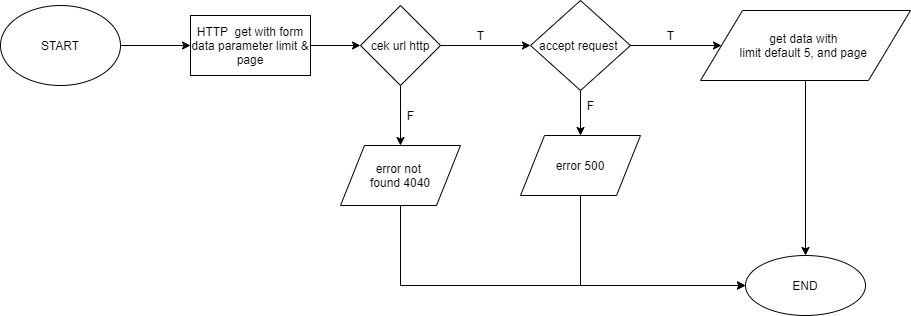

The diagram above was exported from draw.io. Its source (the exported page's mxGraphModel, read from the mxfile embedded in the PNG):
<mxGraphModel dx="852" dy="494" grid="1" gridSize="10" guides="1" tooltips="1" connect="1" arrows="1" fold="1" page="1" pageScale="1" pageWidth="1100" pageHeight="850" math="0" shadow="0">
  <root>
    <mxCell id="0" />
    <mxCell id="1" parent="0" />
    <mxCell id="chVk4pYl8qdnUEpcCMV0-3" value="" style="edgeStyle=orthogonalEdgeStyle;rounded=0;orthogonalLoop=1;jettySize=auto;html=1;" parent="1" source="chVk4pYl8qdnUEpcCMV0-1" target="chVk4pYl8qdnUEpcCMV0-8" edge="1">
      <mxGeometry relative="1" as="geometry">
        <mxPoint x="280" y="70" as="targetPoint" />
      </mxGeometry>
    </mxCell>
    <mxCell id="chVk4pYl8qdnUEpcCMV0-1" value="&lt;font style=&quot;vertical-align: inherit&quot;&gt;&lt;font style=&quot;vertical-align: inherit&quot;&gt;START&lt;/font&gt;&lt;/font&gt;" style="ellipse;whiteSpace=wrap;html=1;" parent="1" vertex="1">
      <mxGeometry x="160" y="30" width="120" height="80" as="geometry" />
    </mxCell>
    <mxCell id="gaLU3qRtmlREW89i2nHB-1" value="" style="edgeStyle=orthogonalEdgeStyle;rounded=0;orthogonalLoop=1;jettySize=auto;html=1;" parent="1" source="chVk4pYl8qdnUEpcCMV0-8" target="chVk4pYl8qdnUEpcCMV0-10" edge="1">
      <mxGeometry relative="1" as="geometry" />
    </mxCell>
    <mxCell id="chVk4pYl8qdnUEpcCMV0-8" value="&lt;span&gt;HTTP&amp;nbsp; get with form data parameter limit &amp;amp; page&lt;/span&gt;" style="whiteSpace=wrap;html=1;" parent="1" vertex="1">
      <mxGeometry x="350" y="40" width="120" height="60" as="geometry" />
    </mxCell>
    <mxCell id="chVk4pYl8qdnUEpcCMV0-13" value="" style="edgeStyle=orthogonalEdgeStyle;rounded=0;orthogonalLoop=1;jettySize=auto;html=1;" parent="1" source="chVk4pYl8qdnUEpcCMV0-10" target="chVk4pYl8qdnUEpcCMV0-12" edge="1">
      <mxGeometry relative="1" as="geometry" />
    </mxCell>
    <mxCell id="chVk4pYl8qdnUEpcCMV0-15" value="" style="edgeStyle=orthogonalEdgeStyle;rounded=0;orthogonalLoop=1;jettySize=auto;html=1;" parent="1" source="chVk4pYl8qdnUEpcCMV0-10" target="chVk4pYl8qdnUEpcCMV0-18" edge="1">
      <mxGeometry relative="1" as="geometry">
        <mxPoint x="510" y="240" as="targetPoint" />
      </mxGeometry>
    </mxCell>
    <mxCell id="chVk4pYl8qdnUEpcCMV0-10" value="cek url http" style="rhombus;whiteSpace=wrap;html=1;" parent="1" vertex="1">
      <mxGeometry x="520" y="30" width="80" height="80" as="geometry" />
    </mxCell>
    <mxCell id="gaLU3qRtmlREW89i2nHB-10" value="" style="edgeStyle=orthogonalEdgeStyle;rounded=0;orthogonalLoop=1;jettySize=auto;html=1;entryX=0;entryY=0.5;entryDx=0;entryDy=0;" parent="1" source="chVk4pYl8qdnUEpcCMV0-12" target="chVk4pYl8qdnUEpcCMV0-38" edge="1">
      <mxGeometry relative="1" as="geometry">
        <Array as="points">
          <mxPoint x="560" y="310" />
        </Array>
      </mxGeometry>
    </mxCell>
    <mxCell id="chVk4pYl8qdnUEpcCMV0-12" value="error not &lt;br&gt;found 4040" style="shape=parallelogram;perimeter=parallelogramPerimeter;whiteSpace=wrap;html=1;fixedSize=1;" parent="1" vertex="1">
      <mxGeometry x="500" y="170" width="120" height="60" as="geometry" />
    </mxCell>
    <mxCell id="gaLU3qRtmlREW89i2nHB-3" value="" style="edgeStyle=orthogonalEdgeStyle;rounded=0;orthogonalLoop=1;jettySize=auto;html=1;" parent="1" source="chVk4pYl8qdnUEpcCMV0-18" target="gaLU3qRtmlREW89i2nHB-2" edge="1">
      <mxGeometry relative="1" as="geometry" />
    </mxCell>
    <mxCell id="gaLU3qRtmlREW89i2nHB-5" value="" style="edgeStyle=orthogonalEdgeStyle;rounded=0;orthogonalLoop=1;jettySize=auto;html=1;" parent="1" source="chVk4pYl8qdnUEpcCMV0-18" target="gaLU3qRtmlREW89i2nHB-4" edge="1">
      <mxGeometry relative="1" as="geometry" />
    </mxCell>
    <mxCell id="chVk4pYl8qdnUEpcCMV0-18" value="accept request&amp;nbsp;" style="rhombus;whiteSpace=wrap;html=1;" parent="1" vertex="1">
      <mxGeometry x="690" y="25" width="100" height="90" as="geometry" />
    </mxCell>
    <mxCell id="chVk4pYl8qdnUEpcCMV0-31" value="F" style="text;html=1;align=center;verticalAlign=middle;resizable=0;points=[];autosize=1;strokeColor=none;fillColor=none;" parent="1" vertex="1">
      <mxGeometry x="560" y="130" width="20" height="20" as="geometry" />
    </mxCell>
    <mxCell id="chVk4pYl8qdnUEpcCMV0-32" value="T" style="text;html=1;align=center;verticalAlign=middle;resizable=0;points=[];autosize=1;strokeColor=none;fillColor=none;" parent="1" vertex="1">
      <mxGeometry x="630" y="50" width="20" height="20" as="geometry" />
    </mxCell>
    <mxCell id="chVk4pYl8qdnUEpcCMV0-38" value="END" style="ellipse;whiteSpace=wrap;html=1;" parent="1" vertex="1">
      <mxGeometry x="905" y="280" width="120" height="60" as="geometry" />
    </mxCell>
    <mxCell id="gaLU3qRtmlREW89i2nHB-7" value="" style="edgeStyle=orthogonalEdgeStyle;rounded=0;orthogonalLoop=1;jettySize=auto;html=1;entryX=0.5;entryY=0;entryDx=0;entryDy=0;" parent="1" source="gaLU3qRtmlREW89i2nHB-2" target="chVk4pYl8qdnUEpcCMV0-38" edge="1">
      <mxGeometry relative="1" as="geometry">
        <mxPoint x="965" y="190" as="targetPoint" />
      </mxGeometry>
    </mxCell>
    <mxCell id="gaLU3qRtmlREW89i2nHB-2" value="&lt;span&gt;get data with &lt;br&gt;limit default 5, and page&amp;nbsp;&lt;br&gt;&lt;/span&gt;" style="shape=parallelogram;perimeter=parallelogramPerimeter;whiteSpace=wrap;html=1;fixedSize=1;" parent="1" vertex="1">
      <mxGeometry x="860" y="35" width="210" height="70" as="geometry" />
    </mxCell>
    <mxCell id="gaLU3qRtmlREW89i2nHB-9" value="" style="edgeStyle=orthogonalEdgeStyle;rounded=0;orthogonalLoop=1;jettySize=auto;html=1;entryX=0;entryY=0.5;entryDx=0;entryDy=0;" parent="1" source="gaLU3qRtmlREW89i2nHB-4" target="chVk4pYl8qdnUEpcCMV0-38" edge="1">
      <mxGeometry relative="1" as="geometry">
        <mxPoint x="740" y="300" as="targetPoint" />
        <Array as="points">
          <mxPoint x="740" y="310" />
        </Array>
      </mxGeometry>
    </mxCell>
    <mxCell id="gaLU3qRtmlREW89i2nHB-4" value="error 500" style="shape=parallelogram;perimeter=parallelogramPerimeter;whiteSpace=wrap;html=1;fixedSize=1;" parent="1" vertex="1">
      <mxGeometry x="680" y="160" width="120" height="60" as="geometry" />
    </mxCell>
    <mxCell id="gaLU3qRtmlREW89i2nHB-11" value="T" style="text;html=1;align=center;verticalAlign=middle;resizable=0;points=[];autosize=1;strokeColor=none;fillColor=none;" parent="1" vertex="1">
      <mxGeometry x="820" y="50" width="20" height="20" as="geometry" />
    </mxCell>
    <mxCell id="gaLU3qRtmlREW89i2nHB-12" value="F" style="text;html=1;align=center;verticalAlign=middle;resizable=0;points=[];autosize=1;strokeColor=none;fillColor=none;" parent="1" vertex="1">
      <mxGeometry x="740" y="120" width="20" height="20" as="geometry" />
    </mxCell>
  </root>
</mxGraphModel>